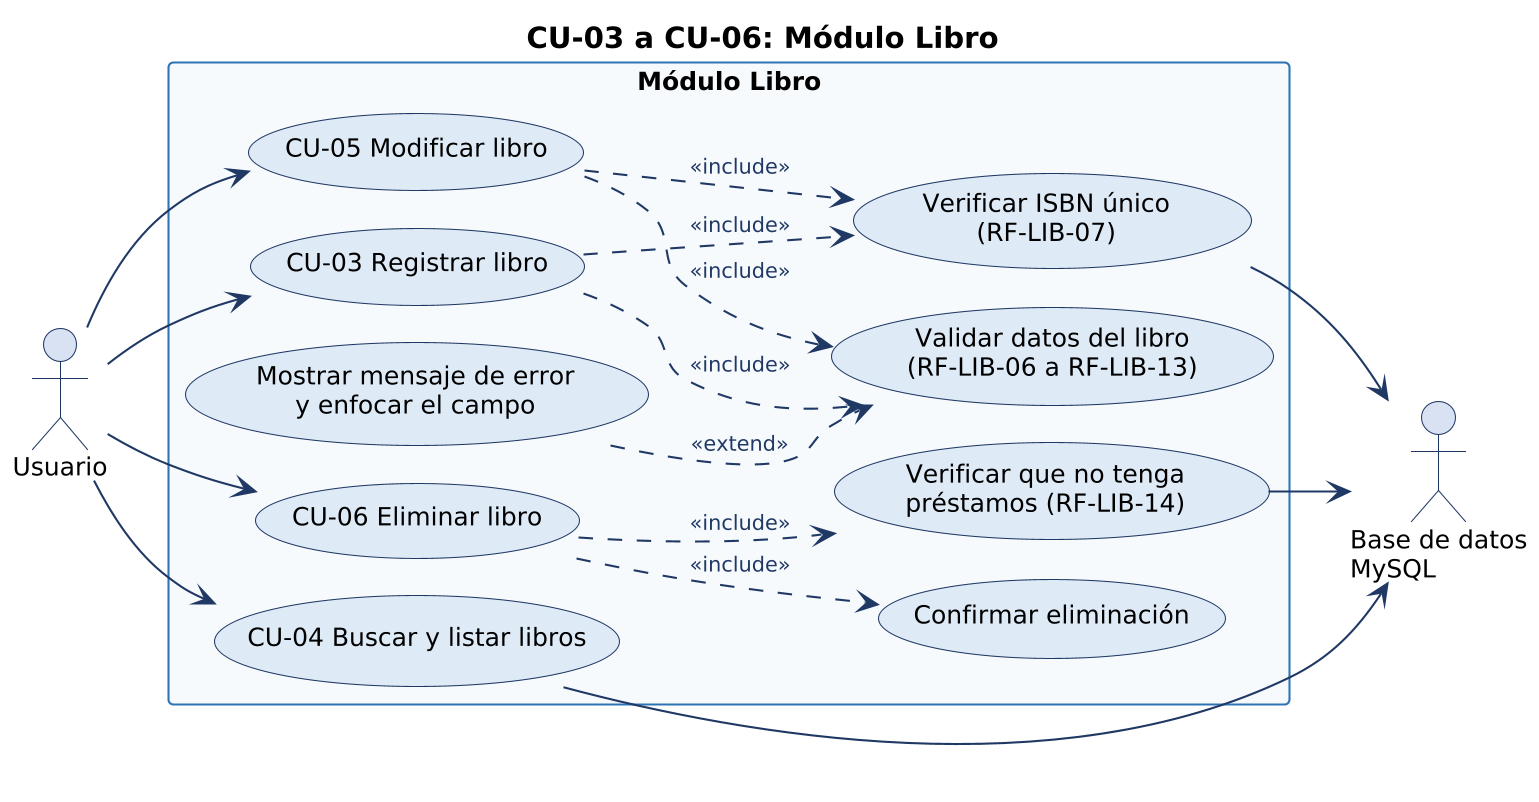

The diagram above was rendered by PlantUML. Its source (embedded in the PNG):
@startuml
!include estilo.iuml
left to right direction
title CU-03 a CU-06: Módulo Libro
actor "Usuario" as U
rectangle "Módulo Libro" {
  usecase "CU-03 Registrar libro" as CU03
  usecase "CU-04 Buscar y listar libros" as CU04
  usecase "CU-05 Modificar libro" as CU05
  usecase "CU-06 Eliminar libro" as CU06
  usecase "Validar datos del libro\n(RF-LIB-06 a RF-LIB-13)" as VAL
  usecase "Verificar ISBN único\n(RF-LIB-07)" as ISBN
  usecase "Verificar que no tenga\npréstamos (RF-LIB-14)" as PRE
  usecase "Confirmar eliminación" as CONF
  usecase "Mostrar mensaje de error\ny enfocar el campo" as ERR
}
actor "Base de datos\nMySQL" as DB
U --> CU03
U --> CU04
U --> CU05
U --> CU06
CU03 ..> VAL : <<include>>
CU05 ..> VAL : <<include>>
CU03 ..> ISBN : <<include>>
CU05 ..> ISBN : <<include>>
CU06 ..> CONF : <<include>>
CU06 ..> PRE : <<include>>
ERR ..> VAL : <<extend>>
ISBN --> DB
PRE --> DB
CU04 --> DB
@enduml